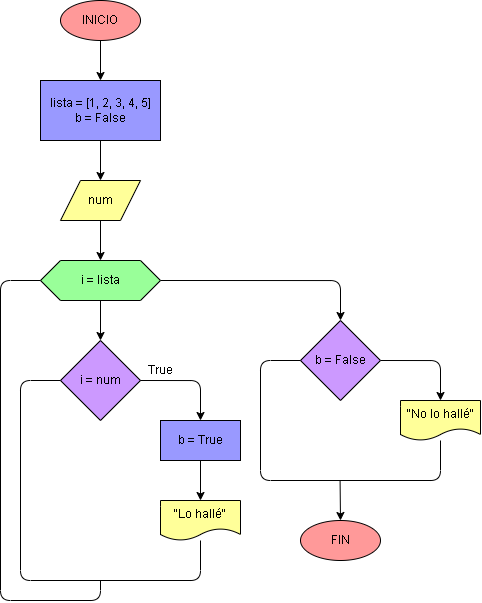

The diagram above was exported from draw.io. Its source (the exported page's mxGraphModel, read from the mxfile embedded in the PNG):
<mxGraphModel dx="612" dy="607" grid="1" gridSize="10" guides="1" tooltips="1" connect="1" arrows="1" fold="1" page="1" pageScale="1" pageWidth="827" pageHeight="1169" math="0" shadow="0">
  <root>
    <mxCell id="0" />
    <mxCell id="1" parent="0" />
    <mxCell id="12" value="" style="edgeStyle=none;html=1;strokeColor=#000000;entryX=0.5;entryY=0;entryDx=0;entryDy=0;" parent="1" source="2" edge="1" target="39">
      <mxGeometry relative="1" as="geometry">
        <mxPoint x="260" y="230" as="targetPoint" />
      </mxGeometry>
    </mxCell>
    <mxCell id="2" value="INICIO" style="ellipse;whiteSpace=wrap;html=1;strokeColor=#000000;fontColor=#000000;fillColor=#FF9999;" parent="1" vertex="1">
      <mxGeometry x="200" y="160" width="80" height="40" as="geometry" />
    </mxCell>
    <mxCell id="43" style="edgeStyle=none;html=1;exitX=0.5;exitY=1;exitDx=0;exitDy=0;entryX=0.5;entryY=0;entryDx=0;entryDy=0;strokeColor=#000000;" edge="1" parent="1" source="19" target="42">
      <mxGeometry relative="1" as="geometry" />
    </mxCell>
    <mxCell id="19" value="num" style="shape=parallelogram;perimeter=parallelogramPerimeter;whiteSpace=wrap;html=1;fixedSize=1;fillColor=#FFFF99;strokeColor=#000000;fontColor=#000000;" parent="1" vertex="1">
      <mxGeometry x="200" y="340" width="80" height="40" as="geometry" />
    </mxCell>
    <mxCell id="40" style="edgeStyle=none;html=1;exitX=0.5;exitY=1;exitDx=0;exitDy=0;entryX=0.5;entryY=0;entryDx=0;entryDy=0;strokeColor=#000000;" edge="1" parent="1" source="39" target="19">
      <mxGeometry relative="1" as="geometry" />
    </mxCell>
    <mxCell id="39" value="lista = [1, 2, 3, 4, 5]&lt;br&gt;b = False" style="whiteSpace=wrap;html=1;fillColor=#9999FF;strokeColor=#000000;fontColor=#000000;" vertex="1" parent="1">
      <mxGeometry x="180" y="240" width="120" height="60" as="geometry" />
    </mxCell>
    <mxCell id="45" style="edgeStyle=none;html=1;exitX=0.5;exitY=1;exitDx=0;exitDy=0;entryX=0.5;entryY=0;entryDx=0;entryDy=0;strokeColor=#000000;" edge="1" parent="1" source="42" target="44">
      <mxGeometry relative="1" as="geometry" />
    </mxCell>
    <mxCell id="54" style="edgeStyle=orthogonalEdgeStyle;html=1;exitX=1;exitY=0.5;exitDx=0;exitDy=0;entryX=0.5;entryY=0;entryDx=0;entryDy=0;strokeColor=#000000;" edge="1" parent="1" source="42" target="53">
      <mxGeometry relative="1" as="geometry" />
    </mxCell>
    <mxCell id="42" value="i = lista" style="shape=hexagon;perimeter=hexagonPerimeter2;whiteSpace=wrap;html=1;fixedSize=1;strokeColor=#000000;fontColor=#000000;fillColor=#99FF99;" vertex="1" parent="1">
      <mxGeometry x="180" y="420" width="120" height="40" as="geometry" />
    </mxCell>
    <mxCell id="44" value="i = num" style="rhombus;whiteSpace=wrap;html=1;fillColor=#CC99FF;strokeColor=#000000;fontColor=#000000;" vertex="1" parent="1">
      <mxGeometry x="200" y="500" width="80" height="80" as="geometry" />
    </mxCell>
    <mxCell id="46" style="edgeStyle=orthogonalEdgeStyle;html=1;entryX=0.5;entryY=0;entryDx=0;entryDy=0;strokeColor=#000000;exitX=1;exitY=0.5;exitDx=0;exitDy=0;" edge="1" parent="1" target="47" source="44">
      <mxGeometry relative="1" as="geometry">
        <mxPoint x="290" y="570" as="sourcePoint" />
      </mxGeometry>
    </mxCell>
    <mxCell id="50" style="edgeStyle=none;html=1;exitX=0.5;exitY=1;exitDx=0;exitDy=0;entryX=0.5;entryY=0;entryDx=0;entryDy=0;strokeColor=#000000;" edge="1" parent="1" source="47" target="49">
      <mxGeometry relative="1" as="geometry" />
    </mxCell>
    <mxCell id="47" value="b = True" style="whiteSpace=wrap;html=1;fillColor=#9999FF;strokeColor=#000000;fontColor=#000000;" vertex="1" parent="1">
      <mxGeometry x="300" y="580" width="80" height="40" as="geometry" />
    </mxCell>
    <mxCell id="48" value="True" style="text;html=1;align=center;verticalAlign=middle;resizable=0;points=[];autosize=1;strokeColor=none;fillColor=none;fontColor=#000000;" vertex="1" parent="1">
      <mxGeometry x="280" y="520" width="40" height="20" as="geometry" />
    </mxCell>
    <mxCell id="49" value="&lt;font color=&quot;#000000&quot;&gt;&quot;Lo hallé&quot;&lt;/font&gt;" style="shape=document;whiteSpace=wrap;html=1;boundedLbl=1;fillColor=#FFFF99;strokeColor=#000000;" vertex="1" parent="1">
      <mxGeometry x="300" y="660" width="80" height="40" as="geometry" />
    </mxCell>
    <mxCell id="51" value="" style="endArrow=none;html=1;strokeColor=#000000;entryX=0;entryY=0.5;entryDx=0;entryDy=0;" edge="1" parent="1" source="49" target="44">
      <mxGeometry width="50" height="50" relative="1" as="geometry">
        <mxPoint x="250" y="680" as="sourcePoint" />
        <mxPoint x="300" y="630" as="targetPoint" />
        <Array as="points">
          <mxPoint x="340" y="740" />
          <mxPoint x="160" y="740" />
          <mxPoint x="160" y="540" />
        </Array>
      </mxGeometry>
    </mxCell>
    <mxCell id="52" value="" style="endArrow=none;html=1;strokeColor=#000000;entryX=0;entryY=0.5;entryDx=0;entryDy=0;" edge="1" parent="1" target="42">
      <mxGeometry width="50" height="50" relative="1" as="geometry">
        <mxPoint x="240" y="740" as="sourcePoint" />
        <mxPoint x="100" y="580" as="targetPoint" />
        <Array as="points">
          <mxPoint x="240" y="760" />
          <mxPoint x="140" y="760" />
          <mxPoint x="140" y="440" />
        </Array>
      </mxGeometry>
    </mxCell>
    <mxCell id="56" style="edgeStyle=orthogonalEdgeStyle;html=1;exitX=1;exitY=0.5;exitDx=0;exitDy=0;entryX=0.5;entryY=0;entryDx=0;entryDy=0;strokeColor=#000000;entryPerimeter=0;" edge="1" parent="1" source="53" target="55">
      <mxGeometry relative="1" as="geometry" />
    </mxCell>
    <mxCell id="53" value="b = False" style="rhombus;whiteSpace=wrap;html=1;fillColor=#CC99FF;strokeColor=#000000;fontColor=#000000;" vertex="1" parent="1">
      <mxGeometry x="440" y="480" width="80" height="80" as="geometry" />
    </mxCell>
    <mxCell id="55" value="&lt;font color=&quot;#000000&quot;&gt;&quot;No lo hallé&quot;&lt;/font&gt;" style="shape=document;whiteSpace=wrap;html=1;boundedLbl=1;fillColor=#FFFF99;strokeColor=#000000;" vertex="1" parent="1">
      <mxGeometry x="540" y="560" width="80" height="40" as="geometry" />
    </mxCell>
    <mxCell id="57" value="" style="endArrow=none;html=1;strokeColor=#000000;entryX=0;entryY=0.5;entryDx=0;entryDy=0;" edge="1" parent="1" source="55" target="53">
      <mxGeometry width="50" height="50" relative="1" as="geometry">
        <mxPoint x="560" y="600" as="sourcePoint" />
        <mxPoint x="420" y="440" as="targetPoint" />
        <Array as="points">
          <mxPoint x="580" y="640" />
          <mxPoint x="400" y="640" />
          <mxPoint x="400" y="520" />
        </Array>
      </mxGeometry>
    </mxCell>
    <mxCell id="58" value="FIN" style="ellipse;whiteSpace=wrap;html=1;strokeColor=#000000;fontColor=#000000;fillColor=#FF9999;" vertex="1" parent="1">
      <mxGeometry x="440" y="680" width="80" height="40" as="geometry" />
    </mxCell>
    <mxCell id="59" style="edgeStyle=none;html=1;exitX=0.5;exitY=1;exitDx=0;exitDy=0;strokeColor=#000000;entryX=0.5;entryY=0;entryDx=0;entryDy=0;" edge="1" parent="1" target="58">
      <mxGeometry relative="1" as="geometry">
        <mxPoint x="479.58000000000004" y="640" as="sourcePoint" />
        <mxPoint x="510" y="660" as="targetPoint" />
      </mxGeometry>
    </mxCell>
  </root>
</mxGraphModel>